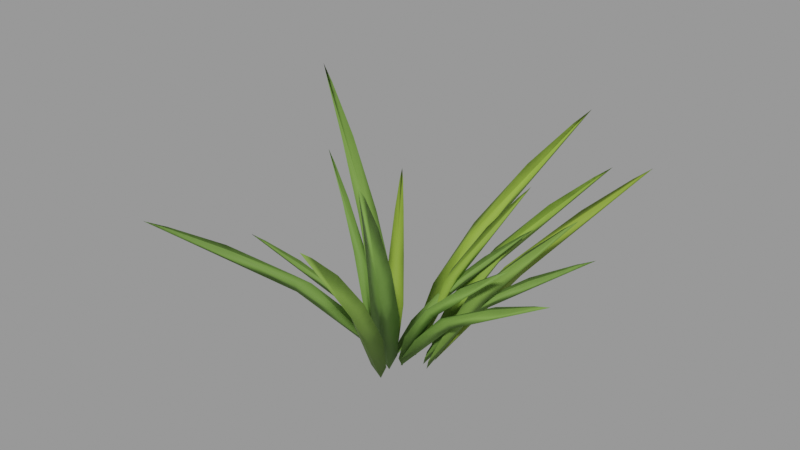 # Source: tuft_grass_low.blend  (saved by Blender 3.4.6; exported with 4.5.12 LTS)
import bpy
from mathutils import Matrix  # noqa: F401  (used for matrix-valued properties, if any)

bpy.ops.wm.read_factory_settings(use_empty=True)
scene = bpy.context.scene
scene.name = 'Scene'

# ---- collections
col_pflanze_tuft_grass_low = bpy.data.collections.new('Pflanze tuft_grass_low'); scene.collection.children.link(col_pflanze_tuft_grass_low)

# ---- materials (node trees are filled in below, after node groups)
mat_blatt_gelbgr_n = bpy.data.materials.new('Blatt Gelbgrün')
mat_blatt_gelbgr_n.use_transparent_shadow = False
mat_grashalm = bpy.data.materials.new('Grashalm')
mat_grashalm.use_transparent_shadow = False

# ---- node groups
ng_auto_smooth = bpy.data.node_groups.new('Auto Smooth', 'GeometryNodeTree')
_s = ng_auto_smooth.interface.new_socket(name='Geometry', in_out='OUTPUT', socket_type='NodeSocketGeometry')
_s = ng_auto_smooth.interface.new_socket(name='Geometry', in_out='INPUT', socket_type='NodeSocketGeometry')
_s = ng_auto_smooth.interface.new_socket(name='Angle', in_out='INPUT', socket_type='NodeSocketFloat')
_s.subtype = 'ANGLE'
_s.min_value = 0.0
_s.max_value = 3.142
ng_auto_smooth.is_modifier = True
_N = ng_auto_smooth.nodes; _L = ng_auto_smooth.links
n0 = _N.new('NodeGroupOutput'); n0.name = 'Group Output'; n0.location = (480, -100)
n1 = _N.new('NodeGroupInput'); n1.name = 'Group Input'; n1.location = (-420, -300)
n2 = _N.new('NodeGroupInput'); n2.name = 'Group Input.001'; n2.location = (-60, -100)
n3 = _N.new('GeometryNodeSetShadeSmooth'); n3.name = 'Set Shade Smooth'; n3.location = (120, -100)
n3.domain = 'EDGE'
n4 = _N.new('GeometryNodeSetShadeSmooth'); n4.name = 'Set Shade Smooth.001'; n4.location = (300, -100)
n5 = _N.new('GeometryNodeInputMeshEdgeAngle'); n5.name = 'Edge Angle'; n5.location = (-420, -220)
n6 = _N.new('GeometryNodeInputEdgeSmooth'); n6.name = 'Is Edge Smooth'; n6.location = (-60, -160)
n7 = _N.new('GeometryNodeInputShadeSmooth'); n7.name = 'Is Face Smooth'; n7.location = (-240, -340)
n8 = _N.new('FunctionNodeBooleanMath'); n8.name = 'Boolean Math'; n8.location = (-60, -220)
n9 = _N.new('FunctionNodeCompare'); n9.name = 'Compare'; n9.location = (-240, -180)
n9.operation = 'LESS_EQUAL'
_L.new(n5.outputs[0], n9.inputs[0])
_L.new(n4.outputs[0], n0.inputs[0])
_L.new(n1.outputs[1], n9.inputs[1])
_L.new(n9.outputs[0], n8.inputs[0])
_L.new(n7.outputs[0], n8.inputs[1])
_L.new(n2.outputs[0], n3.inputs[0])
_L.new(n6.outputs[0], n3.inputs[1])
_L.new(n3.outputs[0], n4.inputs[0])
_L.new(n8.outputs[0], n3.inputs[2])
n0.is_active_output = True

# ---- material node trees
mat_blatt_gelbgr_n.use_nodes = True; mat_blatt_gelbgr_n.node_tree.nodes.clear()
_N = mat_blatt_gelbgr_n.node_tree.nodes; _L = mat_blatt_gelbgr_n.node_tree.links
n0 = _N.new('ShaderNodeBsdfPrincipled'); n0.name = 'Principled BSDF'; n0.location = (10, 300)
n0.distribution = 'GGX'
n0.subsurface_method = 'RANDOM_WALK_SKIN'
n0.inputs[2].default_value = 0.7
n0.inputs[3].default_value = 1.45
n0.inputs[13].default_value = 0.3
n0.inputs[27].default_value = (0.0, 0.0, 0.0, 1.0)
n0.inputs[28].default_value = 1.0
n1 = _N.new('ShaderNodeOutputMaterial'); n1.name = 'Material Output'; n1.location = (300, 300)
n2 = _N.new('ShaderNodeTexCoord'); n2.name = 'Texture Coordinate'; n2.location = (0, 0)
n3 = _N.new('ShaderNodeRGB'); n3.name = 'RGB'; n3.location = (0, 0)
n3.outputs[0].default_value = (0.214, 0.3547, 0.03968, 1.0)
n4 = _N.new('ShaderNodeAttribute'); n4.name = 'Attribute'; n4.location = (0, 0)
n4.attribute_name = 'tint'
n5 = _N.new('ShaderNodeMixRGB'); n5.name = 'Mix (Legacy)'; n5.location = (0, 0)
n5.blend_type = 'MULTIPLY'
n5.inputs[0].default_value = 1.0
n6 = _N.new('ShaderNodeTexNoise'); n6.name = 'Noise Texture'; n6.location = (0, 0)
n6.inputs[2].default_value = 4.0
n6.inputs[3].default_value = 4.0
n7 = _N.new('ShaderNodeMapRange'); n7.name = 'Map Range'; n7.location = (0, 0)
n7.inputs[1].default_value = 0.3
n7.inputs[2].default_value = 0.7
n7.inputs[3].default_value = 0.88
n7.inputs[4].default_value = 1.12
n8 = _N.new('ShaderNodeHueSaturation'); n8.name = 'Hue Saturation Value'; n8.location = (0, 0)
n9 = _N.new('ShaderNodeTexNoise'); n9.name = 'Noise Texture.001'; n9.location = (0, 0)
n9.inputs[3].default_value = 8.0
n10 = _N.new('ShaderNodeBump'); n10.name = 'Bump'; n10.location = (0, 0)
n10.inputs[0].default_value = 0.25
n10.inputs[1].default_value = 0.02
n10.inputs[2].default_value = 1.0
_L.new(n0.outputs[0], n1.inputs[0])
_L.new(n3.outputs[0], n5.inputs[1])
_L.new(n4.outputs[0], n5.inputs[2])
_L.new(n2.outputs[3], n6.inputs[0])
_L.new(n6.outputs[0], n7.inputs[0])
_L.new(n5.outputs[0], n8.inputs[4])
_L.new(n7.outputs[0], n8.inputs[2])
_L.new(n2.outputs[3], n9.inputs[0])
_L.new(n8.outputs[0], n0.inputs[0])
_L.new(n9.outputs[0], n10.inputs[3])
_L.new(n10.outputs[0], n0.inputs[5])
n1.is_active_output = True
mat_grashalm.use_nodes = True; mat_grashalm.node_tree.nodes.clear()
_N = mat_grashalm.node_tree.nodes; _L = mat_grashalm.node_tree.links
n0 = _N.new('ShaderNodeBsdfPrincipled'); n0.name = 'Principled BSDF'; n0.location = (10, 300)
n0.distribution = 'GGX'
n0.subsurface_method = 'RANDOM_WALK_SKIN'
n0.inputs[2].default_value = 0.7
n0.inputs[3].default_value = 1.45
n0.inputs[13].default_value = 0.3
n0.inputs[27].default_value = (0.0, 0.0, 0.0, 1.0)
n0.inputs[28].default_value = 1.0
n1 = _N.new('ShaderNodeOutputMaterial'); n1.name = 'Material Output'; n1.location = (300, 300)
n2 = _N.new('ShaderNodeTexCoord'); n2.name = 'Texture Coordinate'; n2.location = (0, 0)
n3 = _N.new('ShaderNodeRGB'); n3.name = 'RGB'; n3.location = (0, 0)
n3.outputs[0].default_value = (0.1473, 0.2738, 0.04696, 1.0)
n4 = _N.new('ShaderNodeAttribute'); n4.name = 'Attribute'; n4.location = (0, 0)
n4.attribute_name = 'tint'
n5 = _N.new('ShaderNodeMixRGB'); n5.name = 'Mix (Legacy)'; n5.location = (0, 0)
n5.blend_type = 'MULTIPLY'
n5.inputs[0].default_value = 1.0
n6 = _N.new('ShaderNodeTexNoise'); n6.name = 'Noise Texture'; n6.location = (0, 0)
n6.inputs[2].default_value = 4.0
n6.inputs[3].default_value = 4.0
n7 = _N.new('ShaderNodeMapRange'); n7.name = 'Map Range'; n7.location = (0, 0)
n7.inputs[1].default_value = 0.3
n7.inputs[2].default_value = 0.7
n7.inputs[3].default_value = 0.88
n7.inputs[4].default_value = 1.12
n8 = _N.new('ShaderNodeHueSaturation'); n8.name = 'Hue Saturation Value'; n8.location = (0, 0)
n9 = _N.new('ShaderNodeTexNoise'); n9.name = 'Noise Texture.001'; n9.location = (0, 0)
n9.inputs[3].default_value = 8.0
n10 = _N.new('ShaderNodeBump'); n10.name = 'Bump'; n10.location = (0, 0)
n10.inputs[0].default_value = 0.25
n10.inputs[1].default_value = 0.02
n10.inputs[2].default_value = 1.0
_L.new(n0.outputs[0], n1.inputs[0])
_L.new(n3.outputs[0], n5.inputs[1])
_L.new(n4.outputs[0], n5.inputs[2])
_L.new(n2.outputs[3], n6.inputs[0])
_L.new(n6.outputs[0], n7.inputs[0])
_L.new(n5.outputs[0], n8.inputs[4])
_L.new(n7.outputs[0], n8.inputs[2])
_L.new(n2.outputs[3], n9.inputs[0])
_L.new(n8.outputs[0], n0.inputs[0])
_L.new(n9.outputs[0], n10.inputs[3])
_L.new(n10.outputs[0], n0.inputs[5])
n1.is_active_output = True

# ---- meshes
me_leaf_lime = bpy.data.meshes.new('leaf_lime')
me_leaf_lime.from_pydata([(0.004666, 0.01732, 0.0), (0.01018, 0.01928, 0.01083), (0.01648, 0.03319, 0.03802), (0.02282, 0.06202, 0.07155), (0.03068, 0.09989, 0.1014), (0.03732, 0.1334, 0.1209), (0.03962, 0.1471, 0.1275), (0.03475, 0.1341, 0.1209), (0.02366, 0.1018, 0.1014), (0.01143, 0.06509, 0.07155), (0.002427, 0.03697, 0.03802), (0.000884, 0.02179, 0.01083), (0.01738, 0.06449, 0.06207), (0.01462, 0.05424, 0.06636), (0.008399, 0.01305, 0.0), (0.01217, 0.01225, 0.007778), (0.0175, 0.01758, 0.02811), (0.02482, 0.03094, 0.05457), (0.03466, 0.04889, 0.0797), (0.04315, 0.06524, 0.09723), (0.04638, 0.07205, 0.1034), (0.04152, 0.06629, 0.09723), (0.03014, 0.05179, 0.0797), (0.01788, 0.03541, 0.05457), (0.008756, 0.02321, 0.02811), (0.006111, 0.01615, 0.007778), (0.02235, 0.03473, 0.04803), (0.01817, 0.02822, 0.05), (-0.004352, 0.006021, 0.0), (-0.003367, 0.01124, 0.007043), (-0.009147, 0.02265, 0.02467), (-0.02247, 0.03906, 0.04643), (-0.03851, 0.05822, 0.06586), (-0.05212, 0.07392, 0.07861), (-0.05776, 0.07989, 0.08293), (-0.05386, 0.07267, 0.07861), (-0.04321, 0.05483, 0.06586), (-0.03004, 0.03358, 0.04643), (-0.01864, 0.01579, 0.02467), (-0.009615, 0.00672, 0.007043), (-0.02632, 0.03641, 0.03945), (-0.0223, 0.03085, 0.04361), (0.02041, 0.01631, 0.0), (0.02684, 0.01614, 0.01018), (0.04108, 0.02473, 0.03638), (0.0616, 0.04282, 0.06962), (0.0856, 0.06445, 0.1002), (0.1053, 0.08266, 0.1209), (0.1128, 0.09012, 0.1281), (0.1039, 0.08445, 0.1209), (0.08176, 0.06925, 0.1002), (0.05536, 0.05062, 0.06962), (0.03319, 0.0346, 0.03638), (0.02167, 0.02261, 0.01018), (0.05895, 0.0471, 0.05973), (0.05106, 0.04079, 0.06512), (0.01058, 0.02556, 0.0), (0.01563, 0.02726, 0.008922), (0.0232, 0.04025, 0.03061), (0.03297, 0.06688, 0.0562), (0.04523, 0.1013, 0.07767), (0.05566, 0.1316, 0.09076), (0.05957, 0.1439, 0.09495), (0.05364, 0.1325, 0.09076), (0.03961, 0.1037, 0.07767), (0.02394, 0.07062, 0.0562), (0.01203, 0.04488, 0.03061), (0.008209, 0.03033, 0.008922), (0.02844, 0.06872, 0.04824), (0.02514, 0.06074, 0.0526)], [], [(0, 12, 1), (1, 13, 0), (1, 12, 2), (2, 13, 1), (2, 12, 3), (3, 13, 2), (3, 12, 4), (4, 13, 3), (4, 12, 5), (5, 13, 4), (5, 12, 6), (6, 13, 5), (6, 12, 7), (7, 13, 6), (7, 12, 8), (8, 13, 7), (8, 12, 9), (9, 13, 8), (9, 12, 10), (10, 13, 9), (10, 12, 11), (11, 13, 10), (11, 12, 0), (0, 13, 11), (14, 26, 15), (15, 27, 14), (15, 26, 16), (16, 27, 15), (16, 26, 17), (17, 27, 16), (17, 26, 18), (18, 27, 17), (18, 26, 19), (19, 27, 18), (19, 26, 20), (20, 27, 19), (20, 26, 21), (21, 27, 20), (21, 26, 22), (22, 27, 21), (22, 26, 23), (23, 27, 22), (23, 26, 24), (24, 27, 23), (24, 26, 25), (25, 27, 24), (25, 26, 14), (14, 27, 25), (28, 40, 29), (29, 41, 28), (29, 40, 30), (30, 41, 29), (30, 40, 31), (31, 41, 30), (31, 40, 32), (32, 41, 31), (32, 40, 33), (33, 41, 32), (33, 40, 34), (34, 41, 33), (34, 40, 35), (35, 41, 34), (35, 40, 36), (36, 41, 35), (36, 40, 37), (37, 41, 36), (37, 40, 38), (38, 41, 37), (38, 40, 39), (39, 41, 38), (39, 40, 28), (28, 41, 39), (42, 54, 43), (43, 55, 42), (43, 54, 44), (44, 55, 43), (44, 54, 45), (45, 55, 44), (45, 54, 46), (46, 55, 45), (46, 54, 47), (47, 55, 46), (47, 54, 48), (48, 55, 47), (48, 54, 49), (49, 55, 48), (49, 54, 50), (50, 55, 49), (50, 54, 51), (51, 55, 50), (51, 54, 52), (52, 55, 51), (52, 54, 53), (53, 55, 52), (53, 54, 42), (42, 55, 53), (56, 68, 57), (57, 69, 56), (57, 68, 58), (58, 69, 57), (58, 68, 59), (59, 69, 58), (59, 68, 60), (60, 69, 59), (60, 68, 61), (61, 69, 60), (61, 68, 62), (62, 69, 61), (62, 68, 63), (63, 69, 62), (63, 68, 64), (64, 69, 63), (64, 68, 65), (65, 69, 64), (65, 68, 66), (66, 69, 65), (66, 68, 67), (67, 69, 66), (67, 68, 56), (56, 69, 67)])
me_leaf_lime.polygons.foreach_set('use_smooth', [True] * 120)
_ca = me_leaf_lime.color_attributes.new('tint', 'FLOAT_COLOR', 'POINT')
_ca.data.foreach_set('color', [1.068, 1.056, 1.043, 1.0, 1.068, 1.056, 1.043, 0.9969, 1.068, 1.056, 1.043, 0.9621, 1.068, 1.056, 1.043, 0.8657, 1.068, 1.056, 1.043, 0.7303, 1.068, 1.056, 1.043, 0.6166, 1.068, 1.056, 1.043, 0.5735, 1.068, 1.056, 1.043, 0.6166, 1.068, 1.056, 1.043, 0.7303, 1.068, 1.056, 1.043, 0.8657, 1.068, 1.056, 1.043, 0.9621, 1.068, 1.056, 1.043, 0.9969, 1.068, 1.056, 1.043, 0.8989, 1.068, 1.056, 1.043, 0.8845, 0.9384, 0.96, 0.9816, 1.0, 0.9384, 0.96, 0.9816, 0.9984, 0.9384, 0.96, 0.9816, 0.9793, 0.9384, 0.96, 0.9816, 0.9219, 0.9384, 0.96, 0.9816, 0.8334, 0.9384, 0.96, 0.9816, 0.752, 0.9384, 0.96, 0.9816, 0.7192, 0.9384, 0.96, 0.9816, 0.752, 0.9384, 0.96, 0.9816, 0.8334, 0.9384, 0.96, 0.9816, 0.9219, 0.9384, 0.96, 0.9816, 0.9793, 0.9384, 0.96, 0.9816, 0.9984, 0.9384, 0.96, 0.9816, 0.9395, 0.9384, 0.96, 0.9816, 0.9344, 0.9992, 0.9562, 0.9132, 1.0, 0.9992, 0.9562, 0.9132, 0.9987, 0.9992, 0.9562, 0.9132, 0.984, 0.9992, 0.9562, 0.9132, 0.9434, 0.9992, 0.9562, 0.9132, 0.8862, 0.9992, 0.9562, 0.9132, 0.8379, 0.9992, 0.9562, 0.9132, 0.8196, 0.9992, 0.9562, 0.9132, 0.8379, 0.9992, 0.9562, 0.9132, 0.8862, 0.9992, 0.9562, 0.9132, 0.9434, 0.9992, 0.9562, 0.9132, 0.984, 0.9992, 0.9562, 0.9132, 0.9987, 0.9992, 0.9562, 0.9132, 0.9592, 0.9992, 0.9562, 0.9132, 0.9501, 1.017, 0.9503, 0.884, 1.0, 1.017, 0.9503, 0.884, 0.9973, 1.017, 0.9503, 0.884, 0.9653, 1.017, 0.9503, 0.884, 0.8729, 1.017, 0.9503, 0.884, 0.7365, 1.017, 0.9503, 0.884, 0.6163, 1.017, 0.9503, 0.884, 0.5693, 1.017, 0.9503, 0.884, 0.6163, 1.017, 0.9503, 0.884, 0.7365, 1.017, 0.9503, 0.884, 0.8729, 1.017, 0.9503, 0.884, 0.9653, 1.017, 0.9503, 0.884, 0.9973, 1.017, 0.9503, 0.884, 0.9064, 1.017, 0.9503, 0.884, 0.8887, 0.8934, 0.9274, 0.9614, 1.0, 0.8934, 0.9274, 0.9614, 0.9979, 0.8934, 0.9274, 0.9614, 0.9754, 0.8934, 0.9274, 0.9614, 0.9171, 0.8934, 0.9274, 0.9614, 0.8417, 0.8934, 0.9274, 0.9614, 0.7839, 0.8934, 0.9274, 0.9614, 0.7635, 0.8934, 0.9274, 0.9614, 0.7839, 0.8934, 0.9274, 0.9614, 0.8417, 0.8934, 0.9274, 0.9614, 0.9171, 0.8934, 0.9274, 0.9614, 0.9754, 0.8934, 0.9274, 0.9614, 0.9979, 0.8934, 0.9274, 0.9614, 0.9389, 0.8934, 0.9274, 0.9614, 0.9274])
me_leaf_lime.materials.append(mat_blatt_gelbgr_n)
me_leaf_lime.update()
me_grass_leaf = bpy.data.meshes.new('grass_leaf')
me_grass_leaf.from_pydata([(-0.02468, 0.01164, 0.0), (-0.02383, 0.01474, 0.007451), (-0.02843, 0.01839, 0.02714), (-0.04127, 0.02355, 0.05306), (-0.0601, 0.03082, 0.07798), (-0.07761, 0.03756, 0.09558), (-0.08499, 0.0401, 0.1019), (-0.07833, 0.03602, 0.09558), (-0.062, 0.02679, 0.07798), (-0.04442, 0.01688, 0.05306), (-0.03227, 0.01025, 0.02714), (-0.02653, 0.009023, 0.007451), (-0.04465, 0.02107, 0.04712), (-0.03791, 0.01789, 0.04831), (0.007421, -0.01818, 0.0), (0.004467, -0.0233, 0.01097), (0.007253, -0.03708, 0.03943), (0.01819, -0.05961, 0.07591), (0.03187, -0.08763, 0.11), (0.04408, -0.1115, 0.1334), (0.04934, -0.1209, 0.1416), (0.04653, -0.1105, 0.1334), (0.03853, -0.08491, 0.11), (0.02871, -0.05531, 0.07591), (0.02076, -0.03157, 0.03943), (0.01311, -0.01977, 0.01097), (0.02409, -0.05904, 0.066), (0.01998, -0.04895, 0.07024), (0.0004621, 0.0007641, 0.0), (0.004445, 0.001486, 0.006599), (0.01126, 0.01001, 0.02285), (0.02082, 0.02752, 0.04246), (0.03273, 0.04978, 0.05938), (0.0428, 0.06922, 0.07006), (0.04664, 0.07713, 0.07359), (0.04142, 0.07005, 0.07006), (0.02889, 0.0521, 0.05938), (0.0147, 0.03122, 0.04246), (0.003635, 0.01462, 0.02285), (-0.0007485, 0.004627, 0.006599), (0.01782, 0.02947, 0.03646), (0.0145, 0.02398, 0.03971), (0.0055, -0.008323, 0.0), (0.002745, -0.01379, 0.01265), (0.0074, -0.02592, 0.04591), (0.02203, -0.04503, 0.08938), (0.04119, -0.0693, 0.1308), (0.058, -0.09039, 0.1599), (0.06517, -0.09862, 0.1703), (0.06041, -0.0888, 0.1599), (0.0476, -0.06507, 0.1308), (0.03278, -0.03792, 0.08938), (0.02095, -0.01697, 0.04591), (0.01161, -0.007933, 0.01265), (0.02903, -0.04393, 0.0784), (0.02207, -0.0334, 0.08213), (0.008946, -0.000533, 0.0), (0.009186, -0.004103, 0.007199), (0.01544, -0.00615, 0.0259), (0.03128, -0.006167, 0.05011), (0.05445, -0.005832, 0.07294), (0.07602, -0.005506, 0.0888), (0.085, -0.005064, 0.0944), (0.07613, -0.003558, 0.0888), (0.05476, -0.000674, 0.07294), (0.03179, 0.00241, 0.05011), (0.01606, 0.004274, 0.0259), (0.009608, 0.002983, 0.007199), (0.03326, -0.001982, 0.04435), (0.02615, -0.001558, 0.04569), (0.02218, 0.006282, 0.0), (0.02594, 0.003214, 0.008871), (0.03676, 0.004132, 0.03197), (0.05479, 0.0106, 0.06183), (0.07711, 0.01887, 0.08996), (0.09616, 0.02613, 0.1095), (0.1037, 0.02936, 0.1163), (0.09558, 0.02818, 0.1095), (0.07555, 0.02437, 0.08996), (0.05221, 0.01971, 0.06183), (0.03346, 0.01576, 0.03197), (0.02377, 0.01087, 0.008871), (0.05504, 0.01559, 0.05383), (0.04655, 0.01319, 0.05713), (0.008248, -0.0007555, 0.0), (0.01096, -0.003806, 0.007721), (0.02312, -0.006212, 0.02687), (0.04653, -0.007535, 0.04997), (0.07688, -0.009091, 0.06986), (0.1035, -0.01022, 0.08235), (0.1143, -0.01047, 0.08647), (0.1037, -0.008755, 0.08235), (0.07725, -0.005025, 0.06986), (0.04712, -0.001042, 0.04997), (0.02387, 0.001909, 0.02687), (0.01147, 0.001752, 0.007721), (0.04681, -0.004287, 0.04319), (0.03925, -0.003595, 0.04671), (-0.001026, -0.0008756, 0.0), (-0.007057, -0.001714, 0.008996), (-0.02193, -0.01209, 0.03099), (-0.04505, -0.03323, 0.05676), (-0.07317, -0.05919, 0.07809), (-0.09681, -0.08145, 0.09086), (-0.106, -0.09047, 0.09491), (-0.09566, -0.0828, 0.09086), (-0.06995, -0.06296, 0.07809), (-0.0399, -0.03927, 0.05676), (-0.01539, -0.01976, 0.03099), (-0.002802, -0.006699, 0.008996), (-0.04178, -0.03566, 0.04818), (-0.03507, -0.02993, 0.05384), (-0.001063, -0.0003617, 0.0), (-0.004075, 0.001002, 0.006278), (-0.01403, -0.001195, 0.02178), (-0.03227, -0.008198, 0.04031), (-0.056, -0.01735, 0.05608), (-0.07685, -0.02552, 0.06588), (-0.08521, -0.029, 0.06907), (-0.07646, -0.02666, 0.06588), (-0.05496, -0.02041, 0.05608), (-0.03057, -0.01319, 0.04031), (-0.01185, -0.007611, 0.02178), (-0.002618, -0.00328, 0.006278), (-0.03133, -0.01066, 0.03483), (-0.02549, -0.008675, 0.0377), (-0.001006, 0.0006313, 0.0), (0.0003074, 0.005772, 0.01151), (-0.009521, 0.01455, 0.04071), (-0.03577, 0.02928, 0.07738), (-0.07302, 0.05024, 0.1107), (-0.1077, 0.06918, 0.133), (-0.1222, 0.07668, 0.1407), (-0.1092, 0.06687, 0.133), (-0.07701, 0.04389, 0.1107), (-0.04193, 0.01947, 0.07738), (-0.01724, 0.002242, 0.04071), (-0.005063, -0.002788, 0.01151), (-0.04014, 0.02518, 0.06808), (-0.03055, 0.01916, 0.07104), (0.01756, 0.00894, 0.0), (0.02032, 0.006978, 0.007175), (0.02935, 0.01013, 0.02505), (0.04726, 0.02004, 0.04694), (0.07194, 0.03418, 0.06618), (0.09431, 0.04713, 0.07858), (0.1034, 0.05264, 0.08275), (0.09359, 0.04855, 0.07858), (0.06995, 0.03808, 0.06618), (0.044, 0.02644, 0.04694), (0.02546, 0.01778, 0.02505), (0.0176, 0.01233, 0.007175), (0.04611, 0.02348, 0.04101), (0.03986, 0.0203, 0.04336)], [], [(0, 12, 1), (1, 13, 0), (1, 12, 2), (2, 13, 1), (2, 12, 3), (3, 13, 2), (3, 12, 4), (4, 13, 3), (4, 12, 5), (5, 13, 4), (5, 12, 6), (6, 13, 5), (6, 12, 7), (7, 13, 6), (7, 12, 8), (8, 13, 7), (8, 12, 9), (9, 13, 8), (9, 12, 10), (10, 13, 9), (10, 12, 11), (11, 13, 10), (11, 12, 0), (0, 13, 11), (14, 26, 15), (15, 27, 14), (15, 26, 16), (16, 27, 15), (16, 26, 17), (17, 27, 16), (17, 26, 18), (18, 27, 17), (18, 26, 19), (19, 27, 18), (19, 26, 20), (20, 27, 19), (20, 26, 21), (21, 27, 20), (21, 26, 22), (22, 27, 21), (22, 26, 23), (23, 27, 22), (23, 26, 24), (24, 27, 23), (24, 26, 25), (25, 27, 24), (25, 26, 14), (14, 27, 25), (28, 40, 29), (29, 41, 28), (29, 40, 30), (30, 41, 29), (30, 40, 31), (31, 41, 30), (31, 40, 32), (32, 41, 31), (32, 40, 33), (33, 41, 32), (33, 40, 34), (34, 41, 33), (34, 40, 35), (35, 41, 34), (35, 40, 36), (36, 41, 35), (36, 40, 37), (37, 41, 36), (37, 40, 38), (38, 41, 37), (38, 40, 39), (39, 41, 38), (39, 40, 28), (28, 41, 39), (42, 54, 43), (43, 55, 42), (43, 54, 44), (44, 55, 43), (44, 54, 45), (45, 55, 44), (45, 54, 46), (46, 55, 45), (46, 54, 47), (47, 55, 46), (47, 54, 48), (48, 55, 47), (48, 54, 49), (49, 55, 48), (49, 54, 50), (50, 55, 49), (50, 54, 51), (51, 55, 50), (51, 54, 52), (52, 55, 51), (52, 54, 53), (53, 55, 52), (53, 54, 42), (42, 55, 53), (56, 68, 57), (57, 69, 56), (57, 68, 58), (58, 69, 57), (58, 68, 59), (59, 69, 58), (59, 68, 60), (60, 69, 59), (60, 68, 61), (61, 69, 60), (61, 68, 62), (62, 69, 61), (62, 68, 63), (63, 69, 62), (63, 68, 64), (64, 69, 63), (64, 68, 65), (65, 69, 64), (65, 68, 66), (66, 69, 65), (66, 68, 67), (67, 69, 66), (67, 68, 56), (56, 69, 67), (70, 82, 71), (71, 83, 70), (71, 82, 72), (72, 83, 71), (72, 82, 73), (73, 83, 72), (73, 82, 74), (74, 83, 73), (74, 82, 75), (75, 83, 74), (75, 82, 76), (76, 83, 75), (76, 82, 77), (77, 83, 76), (77, 82, 78), (78, 83, 77), (78, 82, 79), (79, 83, 78), (79, 82, 80), (80, 83, 79), (80, 82, 81), (81, 83, 80), (81, 82, 70), (70, 83, 81), (84, 96, 85), (85, 97, 84), (85, 96, 86), (86, 97, 85), (86, 96, 87), (87, 97, 86), (87, 96, 88), (88, 97, 87), (88, 96, 89), (89, 97, 88), (89, 96, 90), (90, 97, 89), (90, 96, 91), (91, 97, 90), (91, 96, 92), (92, 97, 91), (92, 96, 93), (93, 97, 92), (93, 96, 94), (94, 97, 93), (94, 96, 95), (95, 97, 94), (95, 96, 84), (84, 97, 95), (98, 110, 99), (99, 111, 98), (99, 110, 100), (100, 111, 99), (100, 110, 101), (101, 111, 100), (101, 110, 102), (102, 111, 101), (102, 110, 103), (103, 111, 102), (103, 110, 104), (104, 111, 103), (104, 110, 105), (105, 111, 104), (105, 110, 106), (106, 111, 105), (106, 110, 107), (107, 111, 106), (107, 110, 108), (108, 111, 107), (108, 110, 109), (109, 111, 108), (109, 110, 98), (98, 111, 109), (112, 124, 113), (113, 125, 112), (113, 124, 114), (114, 125, 113), (114, 124, 115), (115, 125, 114), (115, 124, 116), (116, 125, 115), (116, 124, 117), (117, 125, 116), (117, 124, 118), (118, 125, 117), (118, 124, 119), (119, 125, 118), (119, 124, 120), (120, 125, 119), (120, 124, 121), (121, 125, 120), (121, 124, 122), (122, 125, 121), (122, 124, 123), (123, 125, 122), (123, 124, 112), (112, 125, 123), (126, 138, 127), (127, 139, 126), (127, 138, 128), (128, 139, 127), (128, 138, 129), (129, 139, 128), (129, 138, 130), (130, 139, 129), (130, 138, 131), (131, 139, 130), (131, 138, 132), (132, 139, 131), (132, 138, 133), (133, 139, 132), (133, 138, 134), (134, 139, 133), (134, 138, 135), (135, 139, 134), (135, 138, 136), (136, 139, 135), (136, 138, 137), (137, 139, 136), (137, 138, 126), (126, 139, 137), (140, 152, 141), (141, 153, 140), (141, 152, 142), (142, 153, 141), (142, 152, 143), (143, 153, 142), (143, 152, 144), (144, 153, 143), (144, 152, 145), (145, 153, 144), (145, 152, 146), (146, 153, 145), (146, 152, 147), (147, 153, 146), (147, 152, 148), (148, 153, 147), (148, 152, 149), (149, 153, 148), (149, 152, 150), (150, 153, 149), (150, 152, 151), (151, 153, 150), (151, 152, 140), (140, 153, 151)])
me_grass_leaf.polygons.foreach_set('use_smooth', [True] * 264)
_ca = me_grass_leaf.color_attributes.new('tint', 'FLOAT_COLOR', 'POINT')
_ca.data.foreach_set('color', [0.9437, 0.9807, 1.018, 1.0, 0.9437, 0.9807, 1.018, 0.9985, 0.9437, 0.9807, 1.018, 0.9807, 0.9437, 0.9807, 1.018, 0.9261, 0.9437, 0.9807, 1.018, 0.8405, 0.9437, 0.9807, 1.018, 0.7603, 0.9437, 0.9807, 1.018, 0.7277, 0.9437, 0.9807, 1.018, 0.7603, 0.9437, 0.9807, 1.018, 0.8405, 0.9437, 0.9807, 1.018, 0.9261, 0.9437, 0.9807, 1.018, 0.9807, 0.9437, 0.9807, 1.018, 0.9985, 0.9437, 0.9807, 1.018, 0.9418, 0.9437, 0.9807, 1.018, 0.9388, 1.132, 1.072, 1.012, 1.0, 1.132, 1.072, 1.012, 0.9968, 1.132, 1.072, 1.012, 0.9592, 1.132, 1.072, 1.012, 0.8488, 1.132, 1.072, 1.012, 0.6826, 1.132, 1.072, 1.012, 0.533, 1.132, 1.072, 1.012, 0.4737, 1.132, 1.072, 1.012, 0.533, 1.132, 1.072, 1.012, 0.6826, 1.132, 1.072, 1.012, 0.8488, 1.132, 1.072, 1.012, 0.9592, 1.132, 1.072, 1.012, 0.9968, 1.132, 1.072, 1.012, 0.8857, 1.132, 1.072, 1.012, 0.8705, 0.9548, 0.9688, 0.9828, 1.0, 0.9548, 0.9688, 0.9828, 0.9989, 0.9548, 0.9688, 0.9828, 0.9863, 0.9548, 0.9688, 0.9828, 0.9527, 0.9548, 0.9688, 0.9828, 0.9075, 0.9548, 0.9688, 0.9828, 0.8712, 0.9548, 0.9688, 0.9828, 0.8579, 0.9548, 0.9688, 0.9828, 0.8712, 0.9548, 0.9688, 0.9828, 0.9075, 0.9548, 0.9688, 0.9828, 0.9527, 0.9548, 0.9688, 0.9828, 0.9863, 0.9548, 0.9688, 0.9828, 0.9989, 0.9548, 0.9688, 0.9828, 0.9651, 0.9548, 0.9688, 0.9828, 0.9586, 1.035, 1.083, 1.13, 1.0, 1.035, 1.083, 1.13, 0.9958, 1.035, 1.083, 1.13, 0.9447, 1.035, 1.083, 1.13, 0.7904, 1.035, 1.083, 1.13, 0.5509, 1.035, 1.083, 1.13, 0.3292, 1.035, 1.083, 1.13, 0.2395, 1.035, 1.083, 1.13, 0.3292, 1.035, 1.083, 1.13, 0.5509, 1.035, 1.083, 1.13, 0.7904, 1.035, 1.083, 1.13, 0.9447, 1.035, 1.083, 1.13, 0.9958, 1.035, 1.083, 1.13, 0.8388, 1.035, 1.083, 1.13, 0.823, 1.03, 1.066, 1.101, 1.0, 1.03, 1.066, 1.101, 0.9986, 1.03, 1.066, 1.101, 0.9824, 1.03, 1.066, 1.101, 0.9341, 1.03, 1.066, 1.101, 0.8604, 1.03, 1.066, 1.101, 0.7931, 1.03, 1.066, 1.101, 0.7662, 1.03, 1.066, 1.101, 0.7931, 1.03, 1.066, 1.101, 0.8604, 1.03, 1.066, 1.101, 0.9341, 1.03, 1.066, 1.101, 0.9824, 1.03, 1.066, 1.101, 0.9986, 1.03, 1.066, 1.101, 0.9484, 1.03, 1.066, 1.101, 0.9452, 1.119, 1.098, 1.078, 1.0, 1.119, 1.098, 1.078, 0.9979, 1.119, 1.098, 1.078, 0.9732, 1.119, 1.098, 1.078, 0.8997, 1.119, 1.098, 1.078, 0.7877, 1.119, 1.098, 1.078, 0.6857, 1.119, 1.098, 1.078, 0.6449, 1.119, 1.098, 1.078, 0.6857, 1.119, 1.098, 1.078, 0.7877, 1.119, 1.098, 1.078, 0.8997, 1.119, 1.098, 1.078, 0.9732, 1.119, 1.098, 1.078, 0.9979, 1.119, 1.098, 1.078, 0.924, 1.119, 1.098, 1.078, 0.9144, 1.071, 1.094, 1.118, 1.0, 1.071, 1.094, 1.118, 0.9984, 1.071, 1.094, 1.118, 0.9811, 1.071, 1.094, 1.118, 0.9345, 1.071, 1.094, 1.118, 0.872, 1.071, 1.094, 1.118, 0.8221, 1.071, 1.094, 1.118, 0.8038, 1.071, 1.094, 1.118, 0.8221, 1.071, 1.094, 1.118, 0.872, 1.071, 1.094, 1.118, 0.9345, 1.071, 1.094, 1.118, 0.9811, 1.071, 1.094, 1.118, 0.9984, 1.071, 1.094, 1.118, 0.9511, 1.071, 1.094, 1.118, 0.9428, 0.8578, 0.8889, 0.92, 1.0, 0.8578, 0.8889, 0.92, 0.9979, 0.8578, 0.8889, 0.92, 0.9748, 0.8578, 0.8889, 0.92, 0.9155, 0.8578, 0.8889, 0.92, 0.84, 0.8578, 0.8889, 0.92, 0.7834, 0.8578, 0.8889, 0.92, 0.7637, 0.8578, 0.8889, 0.92, 0.7834, 0.8578, 0.8889, 0.92, 0.84, 0.8578, 0.8889, 0.92, 0.9155, 0.8578, 0.8889, 0.92, 0.9748, 0.8578, 0.8889, 0.92, 0.9979, 0.8578, 0.8889, 0.92, 0.9391, 0.8578, 0.8889, 0.92, 0.924, 0.8968, 0.9107, 0.9247, 1.0, 0.8968, 0.9107, 0.9247, 0.999, 0.8968, 0.9107, 0.9247, 0.9876, 0.8968, 0.9107, 0.9247, 0.9574, 0.8968, 0.9107, 0.9247, 0.9175, 0.8968, 0.9107, 0.9247, 0.8861, 0.8968, 0.9107, 0.9247, 0.8748, 0.8968, 0.9107, 0.9247, 0.8861, 0.8968, 0.9107, 0.9247, 0.9175, 0.8968, 0.9107, 0.9247, 0.9574, 0.8968, 0.9107, 0.9247, 0.9876, 0.8968, 0.9107, 0.9247, 0.999, 0.8968, 0.9107, 0.9247, 0.9682, 0.8968, 0.9107, 0.9247, 0.9627, 0.9919, 1.008, 1.023, 1.0, 0.9919, 1.008, 1.023, 0.9965, 0.9919, 1.008, 1.023, 0.9565, 0.9919, 1.008, 1.023, 0.8429, 0.9919, 1.008, 1.023, 0.6783, 0.9919, 1.008, 1.023, 0.5358, 0.9919, 1.008, 1.023, 0.4807, 0.9919, 1.008, 1.023, 0.5358, 0.9919, 1.008, 1.023, 0.6783, 0.9919, 1.008, 1.023, 0.8429, 0.9919, 1.008, 1.023, 0.9565, 0.9919, 1.008, 1.023, 0.9965, 0.9919, 1.008, 1.023, 0.8784, 0.9919, 1.008, 1.023, 0.8676, 1.017, 1.042, 1.067, 1.0, 1.017, 1.042, 1.067, 0.9986, 1.017, 1.042, 1.067, 0.9835, 1.017, 1.042, 1.067, 0.9422, 1.017, 1.042, 1.067, 0.8851, 1.017, 1.042, 1.067, 0.838, 1.017, 1.042, 1.067, 0.8204, 1.017, 1.042, 1.067, 0.838, 1.017, 1.042, 1.067, 0.8851, 1.017, 1.042, 1.067, 0.9422, 1.017, 1.042, 1.067, 0.9835, 1.017, 1.042, 1.067, 0.9986, 1.017, 1.042, 1.067, 0.9559, 1.017, 1.042, 1.067, 0.9507])
me_grass_leaf.materials.append(mat_grashalm)
me_grass_leaf.update()

# ---- objects
ob_leaf_lime = bpy.data.objects.new('leaf_lime', me_leaf_lime)
ob_grass_leaf = bpy.data.objects.new('grass_leaf', me_grass_leaf)

# ---- transforms, parenting, visibility, modifiers, constraints
ob_leaf_lime.location = (0.0, 0.0, 0.0)
_m = ob_leaf_lime.modifiers.new('Auto Smooth', 'NODES')
_m.node_group = ng_auto_smooth
_gi = [s.identifier for s in ng_auto_smooth.interface.items_tree if s.item_type == 'SOCKET' and s.in_out == 'INPUT']
_m[_gi[1]] = 3.142  # 'Angle'
ob_grass_leaf.location = (0.0, 0.0, 0.0)
_m = ob_grass_leaf.modifiers.new('Auto Smooth', 'NODES')
_m.node_group = ng_auto_smooth
_gi = [s.identifier for s in ng_auto_smooth.interface.items_tree if s.item_type == 'SOCKET' and s.in_out == 'INPUT']
_m[_gi[1]] = 3.142  # 'Angle'

# ---- collection membership
col_pflanze_tuft_grass_low.objects.link(ob_leaf_lime)
col_pflanze_tuft_grass_low.objects.link(ob_grass_leaf)

# ---- scene / render settings (as saved in the file)
scene.frame_start = 1; scene.frame_end = 250; scene.frame_set(1)
scene.render.engine = 'BLENDER_EEVEE_NEXT'
scene.cycles.sampling_pattern = 'TABULATED_SOBOL'
scene.cycles.use_light_tree = False
scene.view_settings.view_transform = 'Filmic'
bpy.context.view_layer.update()

# ---- added for rendering (the .blend has no active camera and no usable light): camera, sun + grey world if the file has none
cam_auto = bpy.data.cameras.new('AutoCamera')
cam_auto.lens = 50.0
cam_auto.sensor_width = 36.0
cam_auto.clip_end = 1000.0
ob_auto_camera = bpy.data.objects.new('AutoCamera', cam_auto)
scene.collection.objects.link(ob_auto_camera)
ob_auto_camera.location = (0.362339, -0.426483, 0.378165)
ob_auto_camera.rotation_euler = (1.09748, -7.21219e-08, 0.694738)
scene.camera = ob_auto_camera
light_auto_sun = bpy.data.lights.new('AutoSun', 'SUN')
light_auto_sun.energy = 3.0
light_auto_sun.angle = 0.0523599
ob_auto_sun = bpy.data.objects.new('AutoSun', light_auto_sun)
scene.collection.objects.link(ob_auto_sun)
ob_auto_sun.rotation_euler = (0.872665, 0.174533, 0.523599)
if scene.world is None:
    world_auto = bpy.data.worlds.new('AutoWorld')
    world_auto.color = (0.3, 0.3, 0.3)
    scene.world = world_auto
bpy.context.view_layer.update()
